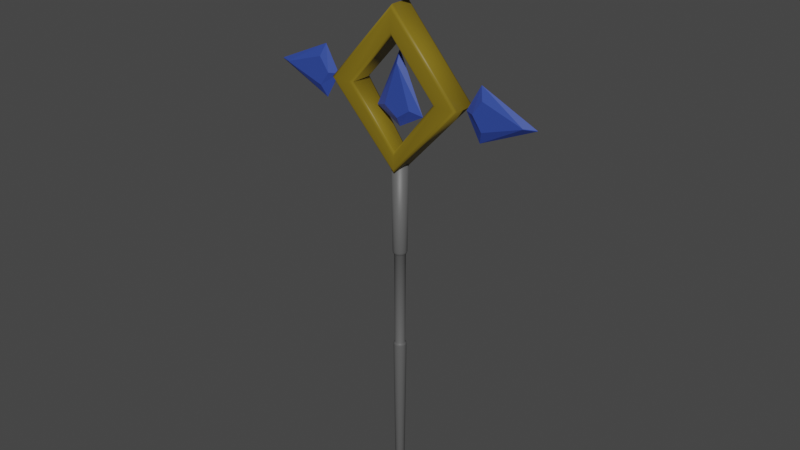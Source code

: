 # Source: Staff02.blend  (saved by Blender 2.82.7; exported with 4.5.12 LTS)
import bpy
from mathutils import Matrix  # noqa: F401  (used for matrix-valued properties, if any)

bpy.ops.wm.read_factory_settings(use_empty=True)
scene = bpy.context.scene
scene.name = 'Scene'

# ---- collections
col_collection = bpy.data.collections.new('Collection'); scene.collection.children.link(col_collection)

# ---- materials (node trees are filled in below, after node groups)
mat_yellow_staff02 = bpy.data.materials.new('Yellow_Staff02')
mat_yellow_staff02.use_transparent_shadow = False
mat_gray_staff02 = bpy.data.materials.new('Gray_Staff02')
mat_gray_staff02.use_transparent_shadow = False
mat_blue_staff02 = bpy.data.materials.new('Blue_Staff02')
mat_blue_staff02.use_transparent_shadow = False

# ---- material node trees
mat_yellow_staff02.use_nodes = True; mat_yellow_staff02.node_tree.nodes.clear()
_N = mat_yellow_staff02.node_tree.nodes; _L = mat_yellow_staff02.node_tree.links
n0 = _N.new('ShaderNodeOutputMaterial'); n0.name = 'Material Output'; n0.location = (300, 300)
n1 = _N.new('ShaderNodeBsdfPrincipled'); n1.name = 'Principled BSDF'; n1.location = (10, 300)
n1.distribution = 'GGX'
n1.subsurface_method = 'BURLEY'
n1.inputs[0].default_value = (0.2159, 0.15, 0.007499, 1.0)
n1.inputs[3].default_value = 1.45
n1.inputs[27].default_value = (0.0, 0.0, 0.0, 1.0)
n1.inputs[28].default_value = 1.0
_L.new(n1.outputs[0], n0.inputs[0])
n0.is_active_output = True
mat_gray_staff02.use_nodes = True; mat_gray_staff02.node_tree.nodes.clear()
_N = mat_gray_staff02.node_tree.nodes; _L = mat_gray_staff02.node_tree.links
n0 = _N.new('ShaderNodeOutputMaterial'); n0.name = 'Material Output'; n0.location = (300, 300)
n1 = _N.new('ShaderNodeBsdfPrincipled'); n1.name = 'Principled BSDF'; n1.location = (10, 300)
n1.distribution = 'GGX'
n1.subsurface_method = 'BURLEY'
n1.inputs[0].default_value = (0.1065, 0.1065, 0.1065, 1.0)
n1.inputs[3].default_value = 1.45
n1.inputs[27].default_value = (0.0, 0.0, 0.0, 1.0)
n1.inputs[28].default_value = 1.0
_L.new(n1.outputs[0], n0.inputs[0])
n0.is_active_output = True
mat_blue_staff02.use_nodes = True; mat_blue_staff02.node_tree.nodes.clear()
_N = mat_blue_staff02.node_tree.nodes; _L = mat_blue_staff02.node_tree.links
n0 = _N.new('ShaderNodeOutputMaterial'); n0.name = 'Material Output'; n0.location = (300, 300)
n1 = _N.new('ShaderNodeBsdfPrincipled'); n1.name = 'Principled BSDF'; n1.location = (10, 300)
n1.distribution = 'GGX'
n1.subsurface_method = 'BURLEY'
n1.inputs[0].default_value = (0.02987, 0.06713, 0.3506, 1.0)
n1.inputs[3].default_value = 1.45
n1.inputs[27].default_value = (0.0, 0.0, 0.0, 1.0)
n1.inputs[28].default_value = 1.0
_L.new(n1.outputs[0], n0.inputs[0])
n0.is_active_output = True

# ---- world
world_world = bpy.data.worlds.new('World'); scene.world = world_world
world_world.use_nodes = True; world_world.node_tree.nodes.clear()
_N = world_world.node_tree.nodes; _L = world_world.node_tree.links
n0 = _N.new('ShaderNodeOutputWorld'); n0.name = 'World Output'; n0.location = (300, 300)
n1 = _N.new('ShaderNodeBackground'); n1.name = 'Background'; n1.location = (10, 300)
n1.inputs[0].default_value = (0.05088, 0.05088, 0.05088, 1.0)
_L.new(n1.outputs[0], n0.inputs[0])
n0.is_active_output = True
world_world.color = (0.05088, 0.05088, 0.05088)
world_world.use_sun_shadow = False
world_world.sun_shadow_jitter_overblur = 0.0

# ---- meshes
me_cube_004 = bpy.data.meshes.new('Cube.004')
me_cube_004.from_pydata([(-4.425e-07, -0.4155, 4.763), (-2.041e-07, -0.2998, 4.963), (-2.041e-07, -0.4, 4.863), (-4.425e-07, -0.3577, 4.937), (-1.953, -0.4279, 7.397), (-2.114, -0.5436, 7.397), (-1.974, -0.4857, 7.397), (-2.033, -0.5281, 7.397), (-2.041e-07, 0.2998, 4.963), (-4.425e-07, 0.4155, 4.763), (-4.425e-07, 0.3577, 4.937), (-2.041e-07, 0.4, 4.863), (-2.114, 0.5436, 7.397), (-1.953, 0.4279, 7.397), (-2.033, 0.5281, 7.397), (-1.974, 0.4857, 7.397), (1.953, -0.4279, 7.397), (2.114, -0.5436, 7.397), (1.974, -0.4857, 7.397), (2.033, -0.5281, 7.397), (-2.041e-07, -0.5436, 9.787), (2.727e-07, -0.4279, 9.605), (-2.041e-07, -0.5281, 9.696), (-6.81e-07, -0.4857, 9.629), (1.953, 0.4279, 7.397), (2.114, 0.5436, 7.397), (1.974, 0.4857, 7.397), (2.033, 0.5281, 7.397), (-2.041e-07, 0.5436, 9.787), (2.727e-07, 0.4279, 9.605), (-2.041e-07, 0.5281, 9.696), (-6.81e-07, 0.4857, 9.629), (-2.041e-07, -0.2999, 4.031), (3.43e-08, -0.4155, 4.214), (-2.041e-07, -0.3577, 4.055), (3.43e-08, -0.4, 4.122), (-2.867, -0.5436, 7.397), (-3.032, -0.4279, 7.397), (-2.949, -0.5281, 7.397), (-3.01, -0.4858, 7.397), (-3.032, 0.4279, 7.397), (-2.867, 0.5436, 7.397), (-3.01, 0.4858, 7.397), (-2.949, 0.5281, 7.397), (3.43e-08, 0.4155, 4.214), (-2.041e-07, 0.2999, 4.031), (3.43e-08, 0.4, 4.122), (-2.041e-07, 0.3577, 4.055), (2.867, 0.5436, 7.397), (3.032, 0.4279, 7.397), (2.949, 0.5281, 7.397), (3.01, 0.4858, 7.397), (7.496e-07, 0.4279, 10.82), (1.226e-06, 0.5436, 10.64), (2.727e-07, 0.4858, 10.8), (1.226e-06, 0.5281, 10.73), (7.496e-07, -0.4279, 10.82), (1.226e-06, -0.5436, 10.64), (2.727e-07, -0.4858, 10.8), (1.226e-06, -0.5281, 10.73), (2.867, -0.5436, 7.397), (3.032, -0.4279, 7.397), (2.949, -0.5281, 7.397), (3.01, -0.4858, 7.397), (3.43e-08, 0.3459, 4.622), (0.1069, 0.329, 4.622), (0.2033, 0.2799, 4.622), (0.2799, 0.2033, 4.622), (0.329, 0.1069, 4.622), (0.3459, -8.958e-08, 4.622), (0.329, -0.1069, 4.622), (0.2799, -0.2033, 4.622), (0.2033, -0.2799, 4.622), (0.1069, -0.329, 4.622), (3.43e-08, -0.3459, 4.622), (-0.1069, -0.329, 4.622), (-0.2033, -0.2799, 4.622), (-0.2799, -0.2033, 4.622), (-0.329, -0.1069, 4.622), (-0.3459, 2.596e-07, 4.622), (-0.329, 0.1069, 4.622), (-0.2799, 0.2033, 4.622), (-0.2033, 0.2799, 4.622), (-0.1069, 0.329, 4.622), (1.535e-07, 0.2198, -3.828), (3.919e-07, 0.2391, 0.3574), (-0.07387, 0.2274, 0.3574), (-0.1405, 0.1934, 0.3574), (-0.1934, 0.1405, 0.3574), (-0.2274, 0.07387, 0.3574), (-0.2391, 1.879e-07, 0.3574), (-0.2274, -0.07387, 0.3574), (-0.1934, -0.1405, 0.3574), (-0.1405, -0.1934, 0.3574), (-0.07387, -0.2274, 0.3574), (3.43e-08, -0.2391, 0.3574), (0.07387, -0.2274, 0.3574), (0.1405, -0.1934, 0.3574), (0.1934, -0.1405, 0.3574), (0.2274, -0.07387, 0.3574), (0.2391, -5.34e-08, 0.3574), (0.2274, 0.07387, 0.3574), (0.1934, 0.1405, 0.3574), (0.1405, 0.1934, 0.3574), (0.07387, 0.2274, 0.3574), (0.06791, 0.209, -3.828), (0.1292, 0.1778, -3.828), (0.1778, 0.1292, -3.828), (0.209, 0.06791, -3.828), (0.2198, -4.695e-08, -3.828), (0.209, -0.06791, -3.828), (0.1778, -0.1292, -3.828), (0.1292, -0.1778, -3.828), (0.06791, -0.209, -3.828), (-2.041e-07, -0.2198, -3.828), (-0.06791, -0.209, -3.828), (-0.1292, -0.1778, -3.828), (-0.1778, -0.1292, -3.828), (-0.209, -0.06791, -3.828), (-0.2198, 1.749e-07, -3.828), (-0.209, 0.06791, -3.828), (-0.1778, 0.1292, -3.828), (-0.1292, 0.1778, -3.828), (-0.06791, 0.209, -3.828), (-2.041e-07, 0.1078, -10.58), (-6.81e-07, 0.1966, -10.5), (-2.041e-07, 0.1518, -10.57), (2.727e-07, 0.1843, -10.54), (0.03331, 0.1025, -10.58), (0.06074, 0.1869, -10.5), (0.04691, 0.1444, -10.57), (0.05695, 0.1753, -10.54), (0.06336, 0.08721, -10.58), (0.1155, 0.159, -10.5), (0.08923, 0.1228, -10.57), (0.1083, 0.1491, -10.54), (0.08721, 0.06336, -10.58), (0.159, 0.1155, -10.5), (0.1228, 0.08923, -10.57), (0.1491, 0.1083, -10.54), (0.1025, 0.03331, -10.58), (0.1869, 0.06074, -10.5), (0.1444, 0.04691, -10.57), (0.1753, 0.05695, -10.54), (0.1078, -2.073e-08, -10.58), (0.1966, -3.965e-08, -10.5), (0.1518, -2.997e-08, -10.57), (0.1843, -3.685e-08, -10.54), (0.1025, -0.03331, -10.58), (0.1869, -0.06074, -10.5), (0.1444, -0.04691, -10.57), (0.1753, -0.05695, -10.54), (0.08721, -0.06336, -10.58), (0.159, -0.1155, -10.5), (0.1228, -0.08923, -10.57), (0.1491, -0.1083, -10.54), (0.06336, -0.08721, -10.58), (0.1155, -0.159, -10.5), (0.08923, -0.1228, -10.57), (0.1083, -0.1491, -10.54), (0.03331, -0.1025, -10.58), (0.06074, -0.1869, -10.5), (0.04691, -0.1444, -10.57), (0.05695, -0.1753, -10.54), (-2.041e-07, -0.1078, -10.58), (-6.81e-07, -0.1966, -10.5), (-2.041e-07, -0.1518, -10.57), (2.727e-07, -0.1843, -10.54), (-0.03331, -0.1025, -10.58), (-0.06074, -0.1869, -10.5), (-0.04691, -0.1444, -10.57), (-0.05695, -0.1753, -10.54), (-0.06336, -0.08721, -10.58), (-0.1155, -0.159, -10.5), (-0.08923, -0.1228, -10.57), (-0.1083, -0.1491, -10.54), (-0.08721, -0.06336, -10.58), (-0.159, -0.1155, -10.5), (-0.1228, -0.08923, -10.57), (-0.1491, -0.1083, -10.54), (-0.1025, -0.03331, -10.58), (-0.1869, -0.06074, -10.5), (-0.1444, -0.04691, -10.57), (-0.1753, -0.05695, -10.54), (-0.1078, 6.377e-08, -10.58), (-0.1966, 1.588e-07, -10.5), (-0.1518, 1.112e-07, -10.57), (-0.1843, 1.459e-07, -10.54), (-0.1025, 0.03331, -10.58), (-0.1869, 0.06074, -10.5), (-0.1444, 0.04691, -10.57), (-0.1753, 0.05695, -10.54), (-0.08721, 0.06336, -10.58), (-0.159, 0.1155, -10.5), (-0.1228, 0.08923, -10.57), (-0.1491, 0.1083, -10.54), (-0.06336, 0.08721, -10.58), (-0.1155, 0.159, -10.5), (-0.08922, 0.1228, -10.57), (-0.1083, 0.1491, -10.54), (-0.03331, 0.1025, -10.58), (-0.06074, 0.1869, -10.5), (-0.04691, 0.1444, -10.57), (-0.05695, 0.1753, -10.54), (0.07845, 0.2414, -3.886), (0.08514, 0.262, -3.967), (0.08185, 0.2519, -3.91), (0.08431, 0.2595, -3.94), (0.1492, 0.2054, -3.886), (0.162, 0.2229, -3.967), (0.1557, 0.2143, -3.91), (0.1604, 0.2207, -3.94), (0.2054, 0.1492, -3.886), (0.2229, 0.162, -3.967), (0.2143, 0.1557, -3.91), (0.2207, 0.1604, -3.94), (0.2414, 0.07845, -3.886), (0.262, 0.08514, -3.967), (0.2519, 0.08185, -3.91), (0.2595, 0.0843, -3.94), (0.2539, -5.862e-08, -3.886), (0.2755, -6.605e-08, -3.967), (0.2649, -6.241e-08, -3.91), (0.2728, -6.514e-08, -3.94), (0.2414, -0.07845, -3.886), (0.262, -0.08514, -3.967), (0.2519, -0.08185, -3.91), (0.2595, -0.0843, -3.94), (0.2054, -0.1492, -3.886), (0.2229, -0.162, -3.967), (0.2143, -0.1557, -3.91), (0.2207, -0.1604, -3.94), (0.1492, -0.2054, -3.886), (0.162, -0.2229, -3.967), (0.1557, -0.2143, -3.91), (0.1604, -0.2207, -3.94), (0.07845, -0.2414, -3.886), (0.08514, -0.262, -3.967), (0.08185, -0.2519, -3.91), (0.08431, -0.2595, -3.94), (2.727e-07, -0.2539, -3.886), (1.535e-07, -0.2755, -3.967), (1.535e-07, -0.2649, -3.91), (2.727e-07, -0.2728, -3.94), (-0.07845, -0.2414, -3.886), (-0.08514, -0.262, -3.967), (-0.08185, -0.2519, -3.91), (-0.0843, -0.2595, -3.94), (-0.1492, -0.2054, -3.886), (-0.162, -0.2229, -3.967), (-0.1557, -0.2143, -3.91), (-0.1604, -0.2207, -3.94), (-0.2054, -0.1492, -3.886), (-0.2229, -0.162, -3.967), (-0.2143, -0.1557, -3.91), (-0.2207, -0.1604, -3.94), (-0.2414, -0.07845, -3.886), (-0.262, -0.08514, -3.967), (-0.2519, -0.08185, -3.91), (-0.2595, -0.0843, -3.94), (-0.2539, 1.976e-07, -3.886), (-0.2755, 2.12e-07, -3.967), (-0.2649, 2.05e-07, -3.91), (-0.2728, 2.103e-07, -3.94), (-0.2414, 0.07845, -3.886), (-0.262, 0.08514, -3.967), (-0.2519, 0.08185, -3.91), (-0.2595, 0.08431, -3.94), (-0.2054, 0.1492, -3.886), (-0.2229, 0.162, -3.967), (-0.2143, 0.1557, -3.91), (-0.2207, 0.1604, -3.94), (-0.1492, 0.2054, -3.886), (-0.1619, 0.2229, -3.967), (-0.1557, 0.2143, -3.91), (-0.1604, 0.2207, -3.94), (-0.07845, 0.2414, -3.886), (-0.08514, 0.262, -3.967), (-0.08185, 0.2519, -3.91), (-0.0843, 0.2595, -3.94), (1.535e-07, 0.2755, -3.967), (2.727e-07, 0.2539, -3.886), (2.727e-07, 0.2728, -3.94), (1.535e-07, 0.2649, -3.91), (3.43e-08, 0.3018, 0.5153), (-8.491e-08, 0.2664, 0.4), (3.43e-08, 0.2965, 0.477), (-8.491e-08, 0.2836, 0.4348), (0.08233, 0.2534, 0.4), (0.09328, 0.2871, 0.5153), (0.08762, 0.2697, 0.4348), (0.09163, 0.282, 0.477), (0.1566, 0.2155, 0.4), (0.1774, 0.2442, 0.5153), (0.1667, 0.2294, 0.4348), (0.1743, 0.2399, 0.477), (0.2155, 0.1566, 0.4), (0.2442, 0.1774, 0.5153), (0.2294, 0.1667, 0.4348), (0.2399, 0.1743, 0.477), (0.2534, 0.08233, 0.4), (0.2871, 0.09328, 0.5153), (0.2697, 0.08762, 0.4348), (0.282, 0.09163, 0.477), (0.2664, -6.275e-08, 0.4), (0.3018, -7.485e-08, 0.5153), (0.2836, -6.863e-08, 0.4348), (0.2965, -7.307e-08, 0.477), (0.2534, -0.08233, 0.4), (0.2871, -0.09328, 0.5153), (0.2697, -0.08762, 0.4348), (0.282, -0.09163, 0.477), (0.2155, -0.1566, 0.4), (0.2442, -0.1774, 0.5153), (0.2294, -0.1667, 0.4348), (0.2399, -0.1743, 0.477), (0.1566, -0.2155, 0.4), (0.1774, -0.2442, 0.5153), (0.1667, -0.2294, 0.4348), (0.1743, -0.2399, 0.477), (0.08233, -0.2534, 0.4), (0.09328, -0.2871, 0.5153), (0.08762, -0.2697, 0.4348), (0.09163, -0.282, 0.477), (-8.491e-08, -0.2664, 0.4), (3.43e-08, -0.3018, 0.5153), (3.43e-08, -0.2836, 0.4348), (3.43e-08, -0.2965, 0.477), (-0.08233, -0.2534, 0.4), (-0.09328, -0.2871, 0.5153), (-0.08762, -0.2697, 0.4348), (-0.09163, -0.282, 0.477), (-0.1566, -0.2155, 0.4), (-0.1774, -0.2442, 0.5153), (-0.1667, -0.2294, 0.4348), (-0.1743, -0.2399, 0.477), (-0.2155, -0.1566, 0.4), (-0.2442, -0.1774, 0.5153), (-0.2294, -0.1667, 0.4348), (-0.2399, -0.1743, 0.477), (-0.2534, -0.08233, 0.4), (-0.2871, -0.09328, 0.5153), (-0.2697, -0.08762, 0.4348), (-0.282, -0.09163, 0.477), (-0.2664, 2.061e-07, 0.4), (-0.3018, 2.298e-07, 0.5153), (-0.2836, 2.176e-07, 0.4348), (-0.2965, 2.263e-07, 0.477), (-0.2534, 0.08233, 0.4), (-0.2871, 0.09328, 0.5153), (-0.2697, 0.08762, 0.4348), (-0.282, 0.09163, 0.477), (-0.2155, 0.1566, 0.4), (-0.2442, 0.1774, 0.5153), (-0.2294, 0.1667, 0.4348), (-0.2399, 0.1743, 0.477), (-0.1566, 0.2155, 0.4), (-0.1774, 0.2442, 0.5153), (-0.1667, 0.2294, 0.4348), (-0.1743, 0.2399, 0.477), (-0.08233, 0.2534, 0.4), (-0.09328, 0.2871, 0.5153), (-0.08762, 0.2697, 0.4348), (-0.09163, 0.282, 0.477), (-0.6001, -0.1945, 6.74), (0.6001, -0.1945, 6.74), (-0.01226, -0.1945, 8.509), (0.01226, -0.1945, 8.509), (-2.85e-07, -0.1945, 6.324), (-2.854e-07, -0.1945, 8.509), (-1.123, -4.883e-08, 6.566), (1.123, -4.883e-08, 6.566), (-0.01322, -1.638e-07, 8.993), (0.01321, -1.638e-07, 8.993), (-2.847e-07, -2.1e-08, 5.929), (-2.857e-07, -1.638e-07, 8.993), (-0.6001, 0.1945, 6.74), (0.6001, 0.1945, 6.74), (-0.01226, 0.1945, 8.509), (0.01226, 0.1945, 8.509), (-2.85e-07, 0.1945, 6.324), (-2.854e-07, 0.1945, 8.509), (3.947, -0.1945, 7.943), (3.947, -0.1945, 6.743), (5.716, -0.1945, 7.355), (5.716, -0.1945, 7.33), (3.531, -0.1945, 7.343), (5.716, -0.1945, 7.343), (3.773, -4.883e-08, 8.466), (3.773, -4.883e-08, 6.22), (6.201, -1.638e-07, 7.356), (6.201, -1.638e-07, 7.329), (3.136, -2.1e-08, 7.343), (6.201, -1.638e-07, 7.343), (3.947, 0.1945, 7.943), (3.947, 0.1945, 6.743), (5.716, 0.1945, 7.355), (5.716, 0.1945, 7.33), (3.531, 0.1945, 7.343), (5.716, 0.1945, 7.343), (-3.947, -0.1945, 7.943), (-3.947, -0.1945, 6.743), (-5.716, -0.1945, 7.355), (-5.716, -0.1945, 7.33), (-3.531, -0.1945, 7.343), (-5.716, -0.1945, 7.343), (-3.773, -4.883e-08, 8.466), (-3.773, -4.883e-08, 6.22), (-6.201, -1.638e-07, 7.356), (-6.201, -1.638e-07, 7.329), (-3.136, -2.1e-08, 7.343), (-6.201, -1.638e-07, 7.343), (-3.947, 0.1945, 7.943), (-3.947, 0.1945, 6.743), (-5.716, 0.1945, 7.355), (-5.716, 0.1945, 7.33), (-3.531, 0.1945, 7.343), (-5.716, 0.1945, 7.343), (-0.6001, -0.1945, 11.65), (0.6001, -0.1945, 11.65), (-0.01226, -0.1945, 13.42), (0.01226, -0.1945, 13.42), (-2.85e-07, -0.1945, 11.24), (-2.854e-07, -0.1945, 13.42), (-1.123, -4.883e-08, 11.48), (1.123, -4.883e-08, 11.48), (-0.01322, -1.638e-07, 13.91), (0.01321, -1.638e-07, 13.91), (-2.847e-07, -2.1e-08, 10.84), (-2.857e-07, -1.638e-07, 13.91), (-0.6001, 0.1945, 11.65), (0.6001, 0.1945, 11.65), (-0.01226, 0.1945, 13.42), (0.01226, 0.1945, 13.42), (-2.85e-07, 0.1945, 11.24), (-2.854e-07, 0.1945, 13.42)], [], [(52, 40, 37, 56), (25, 28, 53, 48), (12, 9, 44, 41), (32, 37, 40, 45), (49, 52, 56, 61), (24, 8, 1, 16), (9, 25, 48, 44), (28, 12, 41, 53), (20, 17, 60, 57), (45, 49, 61, 32), (29, 24, 16, 21), (5, 20, 57, 36), (13, 29, 21, 4), (17, 0, 33, 60), (0, 5, 36, 33), (33, 36, 38, 35), (35, 38, 39, 34), (34, 39, 37, 32), (41, 44, 46, 43), (43, 46, 47, 42), (42, 47, 45, 40), (49, 45, 47, 51), (51, 47, 46, 50), (50, 46, 44, 48), (40, 52, 54, 42), (42, 54, 55, 43), (43, 55, 53, 41), (52, 49, 51, 54), (54, 51, 50, 55), (55, 50, 48, 53), (57, 60, 62, 59), (59, 62, 63, 58), (58, 63, 61, 56), (32, 61, 63, 34), (34, 63, 62, 35), (35, 62, 60, 33), (56, 37, 39, 58), (58, 39, 38, 59), (59, 38, 36, 57), (1, 4, 6, 3), (3, 6, 7, 2), (2, 7, 5, 0), (13, 8, 10, 15), (15, 10, 11, 14), (14, 11, 9, 12), (25, 9, 11, 27), (27, 11, 10, 26), (26, 10, 8, 24), (12, 28, 30, 14), (14, 30, 31, 15), (15, 31, 29, 13), (28, 25, 27, 30), (30, 27, 26, 31), (31, 26, 24, 29), (21, 16, 18, 23), (23, 18, 19, 22), (22, 19, 17, 20), (0, 17, 19, 2), (2, 19, 18, 3), (3, 18, 16, 1), (20, 5, 7, 22), (22, 7, 6, 23), (23, 6, 4, 21), (8, 13, 4, 1), (289, 65, 66, 293), (288, 292, 103, 104), (292, 296, 102, 103), (296, 300, 101, 102), (300, 304, 100, 101), (304, 308, 99, 100), (308, 312, 98, 99), (312, 316, 97, 98), (316, 320, 96, 97), (320, 324, 95, 96), (324, 328, 94, 95), (328, 332, 93, 94), (337, 77, 78, 341), (336, 340, 91, 92), (340, 344, 90, 91), (344, 348, 89, 90), (348, 352, 88, 89), (352, 356, 87, 88), (65, 64, 83, 82, 81, 80, 79, 78, 77, 76, 75, 74, 73, 72, 71, 70, 69, 68, 67, 66), (356, 360, 86, 87), (285, 288, 104, 85), (329, 75, 76, 333), (244, 240, 114, 115), (332, 336, 92, 93), (157, 233, 237, 161), (333, 76, 77, 337), (153, 229, 233, 157), (341, 78, 79, 345), (149, 225, 229, 153), (360, 285, 85, 86), (201, 277, 280, 125), (345, 79, 80, 349), (145, 221, 225, 149), (293, 66, 67, 297), (197, 273, 277, 201), (349, 80, 81, 353), (141, 217, 221, 145), (297, 67, 68, 301), (193, 269, 273, 197), (353, 81, 82, 357), (137, 213, 217, 141), (124, 128, 132, 136, 140, 144, 148, 152, 156, 160, 164, 168, 172, 176, 180, 184, 188, 192, 196, 200), (216, 212, 107, 108), (220, 216, 108, 109), (224, 220, 109, 110), (228, 224, 110, 111), (232, 228, 111, 112), (236, 232, 112, 113), (161, 237, 241, 165), (240, 236, 113, 114), (248, 244, 115, 116), (252, 248, 116, 117), (256, 252, 117, 118), (260, 256, 118, 119), (264, 260, 119, 120), (268, 264, 120, 121), (272, 268, 121, 122), (276, 272, 122, 123), (281, 276, 123, 84), (208, 204, 105, 106), (123, 86, 85, 84), (122, 87, 86, 123), (121, 88, 87, 122), (120, 89, 88, 121), (119, 90, 89, 120), (118, 91, 90, 119), (117, 92, 91, 118), (116, 93, 92, 117), (115, 94, 93, 116), (114, 95, 94, 115), (113, 96, 95, 114), (112, 97, 96, 113), (111, 98, 97, 112), (110, 99, 98, 111), (109, 100, 99, 110), (108, 101, 100, 109), (107, 102, 101, 108), (106, 103, 102, 107), (105, 104, 103, 106), (84, 85, 104, 105), (165, 241, 245, 169), (325, 74, 75, 329), (169, 245, 249, 173), (321, 73, 74, 325), (173, 249, 253, 177), (317, 72, 73, 321), (177, 253, 257, 181), (313, 71, 72, 317), (129, 205, 209, 133), (284, 64, 65, 289), (181, 257, 261, 185), (309, 70, 71, 313), (212, 208, 106, 107), (185, 261, 265, 189), (305, 69, 70, 309), (133, 209, 213, 137), (357, 82, 83, 361), (189, 265, 269, 193), (301, 68, 69, 305), (125, 129, 131, 127), (127, 131, 130, 126), (126, 130, 128, 124), (129, 133, 135, 131), (131, 135, 134, 130), (130, 134, 132, 128), (133, 137, 139, 135), (135, 139, 138, 134), (134, 138, 136, 132), (137, 141, 143, 139), (139, 143, 142, 138), (138, 142, 140, 136), (141, 145, 147, 143), (143, 147, 146, 142), (142, 146, 144, 140), (145, 149, 151, 147), (147, 151, 150, 146), (146, 150, 148, 144), (149, 153, 155, 151), (151, 155, 154, 150), (150, 154, 152, 148), (153, 157, 159, 155), (155, 159, 158, 154), (154, 158, 156, 152), (157, 161, 163, 159), (159, 163, 162, 158), (158, 162, 160, 156), (161, 165, 167, 163), (163, 167, 166, 162), (162, 166, 164, 160), (165, 169, 171, 167), (167, 171, 170, 166), (166, 170, 168, 164), (169, 173, 175, 171), (171, 175, 174, 170), (170, 174, 172, 168), (173, 177, 179, 175), (175, 179, 178, 174), (174, 178, 176, 172), (177, 181, 183, 179), (179, 183, 182, 178), (178, 182, 180, 176), (181, 185, 187, 183), (183, 187, 186, 182), (182, 186, 184, 180), (185, 189, 191, 187), (187, 191, 190, 186), (186, 190, 188, 184), (189, 193, 195, 191), (191, 195, 194, 190), (190, 194, 192, 188), (193, 197, 199, 195), (195, 199, 198, 194), (194, 198, 196, 192), (197, 201, 203, 199), (199, 203, 202, 198), (198, 202, 200, 196), (201, 125, 127, 203), (203, 127, 126, 202), (202, 126, 124, 200), (204, 281, 84, 105), (281, 204, 206, 283), (283, 206, 207, 282), (282, 207, 205, 280), (204, 208, 210, 206), (206, 210, 211, 207), (207, 211, 209, 205), (208, 212, 214, 210), (210, 214, 215, 211), (211, 215, 213, 209), (212, 216, 218, 214), (214, 218, 219, 215), (215, 219, 217, 213), (216, 220, 222, 218), (218, 222, 223, 219), (219, 223, 221, 217), (220, 224, 226, 222), (222, 226, 227, 223), (223, 227, 225, 221), (224, 228, 230, 226), (226, 230, 231, 227), (227, 231, 229, 225), (228, 232, 234, 230), (230, 234, 235, 231), (231, 235, 233, 229), (232, 236, 238, 234), (234, 238, 239, 235), (235, 239, 237, 233), (236, 240, 242, 238), (238, 242, 243, 239), (239, 243, 241, 237), (240, 244, 246, 242), (242, 246, 247, 243), (243, 247, 245, 241), (244, 248, 250, 246), (246, 250, 251, 247), (247, 251, 249, 245), (248, 252, 254, 250), (250, 254, 255, 251), (251, 255, 253, 249), (252, 256, 258, 254), (254, 258, 259, 255), (255, 259, 257, 253), (256, 260, 262, 258), (258, 262, 263, 259), (259, 263, 261, 257), (260, 264, 266, 262), (262, 266, 267, 263), (263, 267, 265, 261), (264, 268, 270, 266), (266, 270, 271, 267), (267, 271, 269, 265), (268, 272, 274, 270), (270, 274, 275, 271), (271, 275, 273, 269), (272, 276, 278, 274), (274, 278, 279, 275), (275, 279, 277, 273), (276, 281, 283, 278), (278, 283, 282, 279), (279, 282, 280, 277), (125, 280, 205, 129), (361, 284, 286, 363), (363, 286, 287, 362), (362, 287, 285, 360), (357, 361, 363, 359), (359, 363, 362, 358), (358, 362, 360, 356), (353, 357, 359, 355), (355, 359, 358, 354), (354, 358, 356, 352), (349, 353, 355, 351), (351, 355, 354, 350), (350, 354, 352, 348), (345, 349, 351, 347), (347, 351, 350, 346), (346, 350, 348, 344), (341, 345, 347, 343), (343, 347, 346, 342), (342, 346, 344, 340), (337, 341, 343, 339), (339, 343, 342, 338), (338, 342, 340, 336), (333, 337, 339, 335), (335, 339, 338, 334), (334, 338, 336, 332), (329, 333, 335, 331), (331, 335, 334, 330), (330, 334, 332, 328), (325, 329, 331, 327), (327, 331, 330, 326), (326, 330, 328, 324), (321, 325, 327, 323), (323, 327, 326, 322), (322, 326, 324, 320), (317, 321, 323, 319), (319, 323, 322, 318), (318, 322, 320, 316), (313, 317, 319, 315), (315, 319, 318, 314), (314, 318, 316, 312), (309, 313, 315, 311), (311, 315, 314, 310), (310, 314, 312, 308), (305, 309, 311, 307), (307, 311, 310, 306), (306, 310, 308, 304), (301, 305, 307, 303), (303, 307, 306, 302), (302, 306, 304, 300), (297, 301, 303, 299), (299, 303, 302, 298), (298, 302, 300, 296), (293, 297, 299, 295), (295, 299, 298, 294), (294, 298, 296, 292), (289, 293, 295, 291), (291, 295, 294, 290), (290, 294, 292, 288), (284, 289, 291, 286), (286, 291, 290, 287), (287, 290, 288, 285), (361, 83, 64, 284), (366, 369, 375, 372), (369, 367, 373, 375), (368, 365, 367, 369), (367, 365, 371, 373), (368, 364, 370, 374), (364, 368, 369, 366), (365, 368, 374, 371), (381, 378, 372, 375), (379, 381, 375, 373), (380, 381, 379, 377), (377, 379, 373, 371), (376, 380, 374, 370), (376, 378, 381, 380), (380, 377, 371, 374), (366, 372, 370, 364), (376, 370, 372, 378), (384, 387, 393, 390), (387, 385, 391, 393), (386, 383, 385, 387), (385, 383, 389, 391), (386, 382, 388, 392), (382, 386, 387, 384), (383, 386, 392, 389), (399, 396, 390, 393), (397, 399, 393, 391), (398, 399, 397, 395), (395, 397, 391, 389), (394, 398, 392, 388), (394, 396, 399, 398), (398, 395, 389, 392), (384, 390, 388, 382), (394, 388, 390, 396), (402, 408, 411, 405), (405, 411, 409, 403), (404, 405, 403, 401), (403, 409, 407, 401), (404, 410, 406, 400), (400, 402, 405, 404), (401, 407, 410, 404), (417, 411, 408, 414), (415, 409, 411, 417), (416, 413, 415, 417), (413, 407, 409, 415), (412, 406, 410, 416), (412, 416, 417, 414), (416, 410, 407, 413), (402, 400, 406, 408), (412, 414, 408, 406), (420, 423, 429, 426), (423, 421, 427, 429), (422, 419, 421, 423), (421, 419, 425, 427), (422, 418, 424, 428), (418, 422, 423, 420), (419, 422, 428, 425), (435, 432, 426, 429), (433, 435, 429, 427), (434, 435, 433, 431), (431, 433, 427, 425), (430, 434, 428, 424), (430, 432, 435, 434), (434, 431, 425, 428), (420, 426, 424, 418), (430, 424, 426, 432)])
me_cube_004.polygons.foreach_set('use_smooth', [1, 1, 1, 1, 1, 1, 1, 1, 1, 1, 1, 1, 1, 1, 1, 1, 1, 1, 1, 1, 1, 1, 1, 1, 1, 1, 1, 1, 1, 1, 1, 1, 1, 1, 1, 1, 1, 1, 1, 1, 1, 1, 1, 1, 1, 1, 1, 1, 1, 1, 1, 1, 1, 1, 1, 1, 1, 1, 1, 1, 1, 1, 1, 1, 1, 1, 1, 1, 1, 1, 1, 1, 1, 1, 1, 1, 1, 1, 1, 1, 1, 1, 1, 1, 1, 1, 1, 1, 1, 1, 1, 1, 1, 1, 1, 1, 1, 1, 1, 1, 1, 1, 1, 1, 1, 1, 1, 1, 1, 1, 1, 1, 1, 1, 1, 1, 1, 1, 1, 1, 1, 1, 1, 1, 1, 1, 1, 1, 1, 1, 1, 1, 1, 1, 1, 1, 1, 1, 1, 1, 1, 1, 1, 1, 1, 1, 1, 1, 1, 1, 1, 1, 1, 1, 1, 1, 1, 1, 1, 1, 1, 1, 1, 1, 1, 1, 1, 1, 1, 1, 1, 1, 1, 1, 1, 1, 1, 1, 1, 1, 1, 1, 1, 1, 1, 1, 1, 1, 1, 1, 1, 1, 1, 1, 1, 1, 1, 1, 1, 1, 1, 1, 1, 1, 1, 1, 1, 1, 1, 1, 1, 1, 1, 1, 1, 1, 1, 1, 1, 1, 1, 1, 1, 1, 1, 1, 1, 1, 1, 1, 1, 1, 1, 1, 1, 1, 1, 1, 1, 1, 1, 1, 1, 1, 1, 1, 1, 1, 1, 1, 1, 1, 1, 1, 1, 1, 1, 1, 1, 1, 1, 1, 1, 1, 1, 1, 1, 1, 1, 1, 1, 1, 1, 1, 1, 1, 1, 1, 1, 1, 1, 1, 1, 1, 1, 1, 1, 1, 1, 1, 1, 1, 1, 1, 1, 1, 1, 1, 1, 1, 1, 1, 1, 1, 1, 1, 1, 1, 1, 1, 1, 1, 1, 1, 1, 1, 1, 1, 1, 1, 1, 1, 1, 1, 1, 1, 1, 1, 1, 1, 1, 1, 1, 1, 1, 1, 1, 1, 1, 1, 1, 1, 1, 1, 1, 1, 0, 0, 0, 0, 0, 0, 0, 0, 0, 0, 0, 0, 0, 0, 0, 0, 0, 0, 0, 0, 0, 0, 0, 0, 0, 0, 0, 0, 0, 0, 0, 0, 0, 0, 0, 0, 0, 0, 0, 0, 0, 0, 0, 0, 0, 0, 0, 0, 0, 0, 0, 0, 0, 0, 0, 0, 0, 0, 0, 0, 0, 0, 0, 0])
me_cube_004.polygons.foreach_set('material_index', [0, 0, 0, 0, 0, 0, 0, 0, 0, 0, 0, 0, 0, 0, 0, 0, 0, 0, 0, 0, 0, 0, 0, 0, 0, 0, 0, 0, 0, 0, 0, 0, 0, 0, 0, 0, 0, 0, 0, 0, 0, 0, 0, 0, 0, 0, 0, 0, 0, 0, 0, 0, 0, 0, 0, 0, 0, 0, 0, 0, 0, 0, 0, 0, 1, 1, 1, 1, 1, 1, 1, 1, 1, 1, 1, 1, 1, 1, 1, 1, 1, 1, 1, 1, 1, 1, 1, 1, 1, 1, 1, 1, 1, 1, 1, 1, 1, 1, 1, 1, 1, 1, 1, 1, 1, 1, 1, 1, 1, 1, 1, 1, 1, 1, 1, 1, 1, 1, 1, 1, 1, 1, 1, 1, 1, 1, 1, 1, 1, 1, 1, 1, 1, 1, 1, 1, 1, 1, 1, 1, 1, 1, 1, 1, 1, 1, 1, 1, 1, 1, 1, 1, 1, 1, 1, 1, 1, 1, 1, 1, 1, 1, 1, 1, 1, 1, 1, 1, 1, 1, 1, 1, 1, 1, 1, 1, 1, 1, 1, 1, 1, 1, 1, 1, 1, 1, 1, 1, 1, 1, 1, 1, 1, 1, 1, 1, 1, 1, 1, 1, 1, 1, 1, 1, 1, 1, 1, 1, 1, 1, 1, 1, 1, 1, 1, 1, 1, 1, 1, 1, 1, 1, 1, 1, 1, 1, 1, 1, 1, 1, 1, 1, 1, 1, 1, 1, 1, 1, 1, 1, 1, 1, 1, 1, 1, 1, 1, 1, 1, 1, 1, 1, 1, 1, 1, 1, 1, 1, 1, 1, 1, 1, 1, 1, 1, 1, 1, 1, 1, 1, 1, 1, 1, 1, 1, 1, 1, 1, 1, 1, 1, 1, 1, 1, 1, 1, 1, 1, 1, 1, 1, 1, 1, 1, 1, 1, 1, 1, 1, 1, 1, 1, 1, 1, 1, 1, 1, 1, 1, 1, 1, 1, 1, 1, 1, 1, 1, 1, 1, 1, 1, 1, 1, 1, 1, 1, 1, 1, 1, 1, 1, 1, 1, 1, 1, 1, 1, 1, 1, 1, 1, 1, 1, 1, 1, 1, 2, 2, 2, 2, 2, 2, 2, 2, 2, 2, 2, 2, 2, 2, 2, 2, 2, 2, 2, 2, 2, 2, 2, 2, 2, 2, 2, 2, 2, 2, 2, 2, 2, 2, 2, 2, 2, 2, 2, 2, 2, 2, 2, 2, 2, 2, 2, 2, 2, 2, 2, 2, 2, 2, 2, 2, 2, 2, 2, 2, 2, 2, 2, 2])
_uv = me_cube_004.uv_layers.new(name='UVMap')
_uv.uv.foreach_set('vector', [0.625, 0.5266, 0.875, 0.5266, 0.875, 0.7234, 0.625, 0.7234, 0.4129, 0.4621, 0.5871, 0.4621, 0.6182, 0.4932, 0.3818, 0.4932, 0.5871, 0.2879, 0.4099, 0.2849, 0.3837, 0.2587, 0.6182, 0.2568, 0.375, 0.03479, 0.625, 0.0266, 0.625, 0.2234, 0.375, 0.2152, 0.375, 0.5266, 0.625, 0.5266, 0.625, 0.7234, 0.375, 0.7234, 0.4195, 0.4916, 0.4195, 0.3865, 0.4195, 0.8635, 0.4195, 0.7584, 0.4099, 0.2849, 0.4129, 0.4621, 0.3818, 0.4932, 0.3837, 0.2587, 0.5871, 0.4621, 0.5871, 0.2879, 0.6182, 0.2568, 0.6182, 0.4932, 0.5871, 0.7879, 0.4129, 0.7879, 0.3818, 0.7568, 0.6182, 0.7568, 0.125, 0.5348, 0.375, 0.5266, 0.375, 0.7234, 0.125, 0.7152, 0.5805, 0.4916, 0.4195, 0.4916, 0.4195, 0.7584, 0.5805, 0.7584, 0.5871, 0.9621, 0.5871, 0.7879, 0.6182, 0.7568, 0.6182, 0.9932, 0.5805, 0.3648, 0.5805, 0.4916, 0.5805, 0.7584, 0.5805, 0.8852, 0.4129, 0.7879, 0.4099, 0.9651, 0.3837, 0.9913, 0.3818, 0.7568, 0.4099, 0.9651, 0.5871, 0.9621, 0.6182, 0.9932, 0.3837, 0.9913, 0.3837, 0.9913, 0.6182, 0.9932, 0.6216, 0.9966, 0.3793, 0.9956, 0.3793, 0.9956, 0.6216, 0.9966, 0.6241, 1.0, 0.3759, 1.0, 0.376, 0.01743, 0.6242, 0.01328, 0.625, 0.0266, 0.375, 0.03479, 0.6182, 0.2568, 0.3837, 0.2587, 0.3793, 0.2544, 0.6216, 0.2534, 0.6216, 0.2534, 0.3793, 0.2544, 0.376, 0.2326, 0.6242, 0.2367, 0.6242, 0.2367, 0.376, 0.2326, 0.375, 0.2152, 0.625, 0.2234, 0.375, 0.5266, 0.125, 0.5348, 0.126, 0.5174, 0.3742, 0.5133, 0.3742, 0.5133, 0.126, 0.5174, 0.1287, 0.5, 0.3719, 0.5, 0.3784, 0.4966, 0.3794, 0.2543, 0.3837, 0.2587, 0.3818, 0.4932, 0.875, 0.5266, 0.625, 0.5266, 0.626, 0.5133, 0.8742, 0.5133, 0.8742, 0.5133, 0.626, 0.5133, 0.6288, 0.5, 0.872, 0.5, 0.6216, 0.2534, 0.6216, 0.4966, 0.6182, 0.4932, 0.6182, 0.2568, 0.625, 0.5266, 0.375, 0.5266, 0.3758, 0.5133, 0.624, 0.5133, 0.624, 0.5133, 0.3758, 0.5133, 0.3784, 0.4966, 0.6216, 0.4966, 0.6216, 0.4966, 0.3784, 0.4966, 0.3818, 0.4932, 0.6182, 0.4932, 0.6182, 0.7568, 0.3818, 0.7568, 0.3784, 0.7534, 0.6216, 0.7534, 0.6216, 0.7534, 0.3784, 0.7534, 0.3758, 0.7367, 0.624, 0.7367, 0.624, 0.7367, 0.3758, 0.7367, 0.375, 0.7234, 0.625, 0.7234, 0.125, 0.7152, 0.375, 0.7234, 0.3742, 0.7367, 0.126, 0.7326, 0.126, 0.7326, 0.3742, 0.7367, 0.3719, 0.75, 0.1287, 0.75, 0.3794, 0.9957, 0.3784, 0.7534, 0.3818, 0.7568, 0.3837, 0.9913, 0.625, 0.7234, 0.875, 0.7234, 0.8742, 0.7367, 0.626, 0.7367, 0.626, 0.7367, 0.8742, 0.7367, 0.872, 0.75, 0.6288, 0.75, 0.6216, 0.7534, 0.6216, 0.9966, 0.6182, 0.9932, 0.6182, 0.7568, 0.4195, 0.8635, 0.5805, 0.8852, 0.5809, 0.9204, 0.4189, 0.9095, 0.4189, 0.9095, 0.5809, 0.9204, 0.5838, 0.9588, 0.4147, 0.9603, 0.4147, 0.9603, 0.5838, 0.9588, 0.5871, 0.9621, 0.4099, 0.9651, 0.5805, 0.3648, 0.4195, 0.3865, 0.4189, 0.3405, 0.5809, 0.3296, 0.5809, 0.3296, 0.4189, 0.3405, 0.4147, 0.2897, 0.5838, 0.2912, 0.5838, 0.2912, 0.4147, 0.2897, 0.4099, 0.2849, 0.5871, 0.2879, 0.4129, 0.4621, 0.4099, 0.2849, 0.4147, 0.2897, 0.4162, 0.4588, 0.4162, 0.4588, 0.4147, 0.2897, 0.4189, 0.3405, 0.4191, 0.4736, 0.4191, 0.4736, 0.4189, 0.3405, 0.4195, 0.3865, 0.4195, 0.4916, 0.5871, 0.2879, 0.5871, 0.4621, 0.5838, 0.4588, 0.5838, 0.2912, 0.5838, 0.2912, 0.5838, 0.4588, 0.581, 0.4736, 0.5809, 0.3296, 0.5809, 0.3296, 0.581, 0.4736, 0.5805, 0.4916, 0.5805, 0.3648, 0.5871, 0.4621, 0.4129, 0.4621, 0.4162, 0.4588, 0.5838, 0.4588, 0.5838, 0.4588, 0.4162, 0.4588, 0.4191, 0.4736, 0.581, 0.4736, 0.581, 0.4736, 0.4191, 0.4736, 0.4195, 0.4916, 0.5805, 0.4916, 0.5805, 0.7584, 0.4195, 0.7584, 0.4191, 0.7764, 0.581, 0.7764, 0.581, 0.7764, 0.4191, 0.7764, 0.4162, 0.7912, 0.5838, 0.7912, 0.5838, 0.7912, 0.4162, 0.7912, 0.4129, 0.7879, 0.5871, 0.7879, 0.4099, 0.9651, 0.4129, 0.7879, 0.4162, 0.7912, 0.4147, 0.9603, 0.4147, 0.9603, 0.4162, 0.7912, 0.4191, 0.7764, 0.4189, 0.9095, 0.4189, 0.9095, 0.4191, 0.7764, 0.4195, 0.7584, 0.4195, 0.8635, 0.5871, 0.7879, 0.5871, 0.9621, 0.5838, 0.9588, 0.5838, 0.7912, 0.5838, 0.7912, 0.5838, 0.9588, 0.5809, 0.9204, 0.581, 0.7764, 0.581, 0.7764, 0.5809, 0.9204, 0.5805, 0.8852, 0.5805, 0.7584, 0.4195, 0.3865, 0.5805, 0.3648, 0.5805, 0.8852, 0.4195, 0.8635, 0.95, 0.7537, 0.95, 1.0, 0.9, 1.0, 0.9, 0.7537, 0.95, 0.75, 0.9, 0.75, 0.9, 0.75, 0.95, 0.75, 0.9, 0.75, 0.85, 0.75, 0.85, 0.75, 0.9, 0.75, 0.85, 0.75, 0.8, 0.75, 0.8, 0.75, 0.85, 0.75, 0.8, 0.75, 0.75, 0.75, 0.75, 0.75, 0.8, 0.75, 0.75, 0.75, 0.7, 0.75, 0.7, 0.75, 0.75, 0.75, 0.7, 0.75, 0.65, 0.75, 0.65, 0.75, 0.7, 0.75, 0.65, 0.75, 0.6, 0.75, 0.6, 0.75, 0.65, 0.75, 0.6, 0.75, 0.55, 0.75, 0.55, 0.75, 0.6, 0.75, 0.55, 0.75, 0.5, 0.75, 0.5, 0.75, 0.55, 0.75, 0.5, 0.75, 0.45, 0.75, 0.45, 0.75, 0.5, 0.75, 0.45, 0.75, 0.4, 0.75, 0.4, 0.75, 0.45, 0.75, 0.35, 0.7537, 0.35, 1.0, 0.3, 1.0, 0.3, 0.7537, 0.35, 0.75, 0.3, 0.75, 0.3, 0.75, 0.35, 0.75, 0.3, 0.75, 0.25, 0.75, 0.25, 0.75, 0.3, 0.75, 0.25, 0.75, 0.2, 0.75, 0.2, 0.75, 0.25, 0.75, 0.2, 0.75, 0.15, 0.75, 0.15, 0.75, 0.2, 0.75, 0.15, 0.75, 0.1, 0.75, 0.1, 0.75, 0.15, 0.75, 0.3242, 0.4783, 0.25, 0.49, 0.1758, 0.4783, 0.1089, 0.4442, 0.05584, 0.3911, 0.02175, 0.3242, 0.01, 0.25, 0.02175, 0.1758, 0.05584, 0.1089, 0.1089, 0.05584, 0.1758, 0.02175, 0.25, 0.01, 0.3242, 0.02175, 0.3911, 0.05584, 0.4442, 0.1089, 0.4783, 0.1758, 0.49, 0.25, 0.4783, 0.3242, 0.4442, 0.3911, 0.3911, 0.4442, 0.1, 0.75, 0.05, 0.75, 0.05, 0.75, 0.1, 0.75, 1.0, 0.75, 0.95, 0.75, 0.95, 0.75, 1.0, 0.75, 0.45, 0.7537, 0.45, 1.0, 0.4, 1.0, 0.4, 0.7537, 0.45, 0.6922, 0.5, 0.6922, 0.5, 0.6922, 0.45, 0.6922, 0.4, 0.75, 0.35, 0.75, 0.35, 0.75, 0.4, 0.75, 0.6, 0.5025, 0.6, 0.6909, 0.55, 0.6909, 0.55, 0.5025, 0.4, 0.7537, 0.4, 1.0, 0.35, 1.0, 0.35, 0.7537, 0.65, 0.5025, 0.65, 0.6909, 0.6, 0.6909, 0.6, 0.5025, 0.3, 0.7537, 0.3, 1.0, 0.25, 1.0, 0.25, 0.7537, 0.7, 0.5025, 0.7, 0.6909, 0.65, 0.6909, 0.65, 0.5025, 0.05, 0.75, -1.565e-07, 0.75, -1.565e-07, 0.75, 0.05, 0.75, 0.05, 0.5025, 0.05, 0.6909, -1.565e-07, 0.6909, -1.565e-07, 0.5025, 0.25, 0.7537, 0.25, 1.0, 0.2, 1.0, 0.2, 0.7537, 0.75, 0.5025, 0.75, 0.6909, 0.7, 0.6909, 0.7, 0.5025, 0.9, 0.7537, 0.9, 1.0, 0.85, 1.0, 0.85, 0.7537, 0.1, 0.5025, 0.1, 0.6909, 0.05, 0.6909, 0.05, 0.5025, 0.2, 0.7537, 0.2, 1.0, 0.15, 1.0, 0.15, 0.7537, 0.8, 0.5025, 0.8, 0.6909, 0.75, 0.6909, 0.75, 0.5025, 0.85, 0.7537, 0.85, 1.0, 0.8, 1.0, 0.8, 0.7537, 0.15, 0.5025, 0.15, 0.6909, 0.1, 0.6909, 0.1, 0.5025, 0.15, 0.7537, 0.15, 1.0, 0.1, 1.0, 0.1, 0.7537, 0.85, 0.5025, 0.85, 0.6909, 0.8, 0.6909, 0.8, 0.5025, 0.75, 0.3823, 0.7909, 0.3758, 0.8278, 0.3571, 0.8571, 0.3278, 0.8758, 0.2909, 0.8823, 0.25, 0.8758, 0.2091, 0.857, 0.1722, 0.8278, 0.143, 0.7909, 0.1242, 0.75, 0.1177, 0.7091, 0.1242, 0.6722, 0.1429, 0.6429, 0.1722, 0.6242, 0.2091, 0.6177, 0.25, 0.6242, 0.2909, 0.643, 0.3278, 0.6722, 0.357, 0.7091, 0.3758, 0.8, 0.6922, 0.85, 0.6922, 0.85, 0.6922, 0.8, 0.6922, 0.75, 0.6922, 0.8, 0.6922, 0.8, 0.6922, 0.75, 0.6922, 0.7, 0.6922, 0.75, 0.6922, 0.75, 0.6922, 0.7, 0.6922, 0.65, 0.6922, 0.7, 0.6922, 0.7, 0.6922, 0.65, 0.6922, 0.6, 0.6922, 0.65, 0.6922, 0.65, 0.6922, 0.6, 0.6922, 0.55, 0.6922, 0.6, 0.6922, 0.6, 0.6922, 0.55, 0.6922, 0.55, 0.5025, 0.55, 0.6909, 0.5, 0.6909, 0.5, 0.5025, 0.5, 0.6922, 0.55, 0.6922, 0.55, 0.6922, 0.5, 0.6922, 0.4, 0.6922, 0.45, 0.6922, 0.45, 0.6922, 0.4, 0.6922, 0.35, 0.6922, 0.4, 0.6922, 0.4, 0.6922, 0.35, 0.6922, 0.3, 0.6922, 0.35, 0.6922, 0.35, 0.6922, 0.3, 0.6922, 0.25, 0.6922, 0.3, 0.6922, 0.3, 0.6922, 0.25, 0.6922, 0.2, 0.6922, 0.25, 0.6922, 0.25, 0.6922, 0.2, 0.6922, 0.15, 0.6922, 0.2, 0.6922, 0.2, 0.6922, 0.15, 0.6922, 0.1, 0.6922, 0.15, 0.6922, 0.15, 0.6922, 0.1, 0.6922, 0.05, 0.6922, 0.1, 0.6922, 0.1, 0.6922, 0.05, 0.6922, -1.565e-07, 0.6922, 0.05, 0.6922, 0.05, 0.6922, -1.565e-07, 0.6922, 0.9, 0.6922, 0.95, 0.6922, 0.95, 0.6922, 0.9, 0.6922, 0.05, 0.6922, 0.05, 0.75, -1.565e-07, 0.75, -1.565e-07, 0.6922, 0.1, 0.6922, 0.1, 0.75, 0.05, 0.75, 0.05, 0.6922, 0.15, 0.6922, 0.15, 0.75, 0.1, 0.75, 0.1, 0.6922, 0.2, 0.6922, 0.2, 0.75, 0.15, 0.75, 0.15, 0.6922, 0.25, 0.6922, 0.25, 0.75, 0.2, 0.75, 0.2, 0.6922, 0.3, 0.6922, 0.3, 0.75, 0.25, 0.75, 0.25, 0.6922, 0.35, 0.6922, 0.35, 0.75, 0.3, 0.75, 0.3, 0.6922, 0.4, 0.6922, 0.4, 0.75, 0.35, 0.75, 0.35, 0.6922, 0.45, 0.6922, 0.45, 0.75, 0.4, 0.75, 0.4, 0.6922, 0.5, 0.6922, 0.5, 0.75, 0.45, 0.75, 0.45, 0.6922, 0.55, 0.6922, 0.55, 0.75, 0.5, 0.75, 0.5, 0.6922, 0.6, 0.6922, 0.6, 0.75, 0.55, 0.75, 0.55, 0.6922, 0.65, 0.6922, 0.65, 0.75, 0.6, 0.75, 0.6, 0.6922, 0.7, 0.6922, 0.7, 0.75, 0.65, 0.75, 0.65, 0.6922, 0.75, 0.6922, 0.75, 0.75, 0.7, 0.75, 0.7, 0.6922, 0.8, 0.6922, 0.8, 0.75, 0.75, 0.75, 0.75, 0.6922, 0.85, 0.6922, 0.85, 0.75, 0.8, 0.75, 0.8, 0.6922, 0.9, 0.6922, 0.9, 0.75, 0.85, 0.75, 0.85, 0.6922, 0.95, 0.6922, 0.95, 0.75, 0.9, 0.75, 0.9, 0.6922, 1.0, 0.6922, 1.0, 0.75, 0.95, 0.75, 0.95, 0.6922, 0.5, 0.5025, 0.5, 0.6909, 0.45, 0.6909, 0.45, 0.5025, 0.5, 0.7537, 0.5, 1.0, 0.45, 1.0, 0.45, 0.7537, 0.45, 0.5025, 0.45, 0.6909, 0.4, 0.6909, 0.4, 0.5025, 0.55, 0.7537, 0.55, 1.0, 0.5, 1.0, 0.5, 0.7537, 0.4, 0.5025, 0.4, 0.6909, 0.35, 0.6909, 0.35, 0.5025, 0.6, 0.7537, 0.6, 1.0, 0.55, 1.0, 0.55, 0.7537, 0.35, 0.5025, 0.35, 0.6909, 0.3, 0.6909, 0.3, 0.5025, 0.65, 0.7537, 0.65, 1.0, 0.6, 1.0, 0.6, 0.7537, 0.95, 0.5025, 0.95, 0.6909, 0.9, 0.6909, 0.9, 0.5025, 1.0, 0.7537, 1.0, 1.0, 0.95, 1.0, 0.95, 0.7537, 0.3, 0.5025, 0.3, 0.6909, 0.25, 0.6909, 0.25, 0.5025, 0.7, 0.7537, 0.7, 1.0, 0.65, 1.0, 0.65, 0.7537, 0.85, 0.6922, 0.9, 0.6922, 0.9, 0.6922, 0.85, 0.6922, 0.25, 0.5025, 0.25, 0.6909, 0.2, 0.6909, 0.2, 0.5025, 0.75, 0.7537, 0.75, 1.0, 0.7, 1.0, 0.7, 0.7537, 0.9, 0.5025, 0.9, 0.6909, 0.85, 0.6909, 0.85, 0.5025, 0.1, 0.7537, 0.1, 1.0, 0.05, 1.0, 0.05, 0.7537, 0.2, 0.5025, 0.2, 0.6909, 0.15, 0.6909, 0.15, 0.5025, 0.8, 0.7537, 0.8, 1.0, 0.75, 1.0, 0.75, 0.7537, 1.0, 0.5025, 0.95, 0.5025, 0.9515, 0.5012, 0.9985, 0.5012, 0.9985, 0.5012, 0.9515, 0.5012, 0.9556, 0.5, 0.9944, 0.5, 0.75, 0.4363, 0.8076, 0.4272, 0.7909, 0.3758, 0.75, 0.3823, 0.95, 0.5025, 0.9, 0.5025, 0.9015, 0.5012, 0.9485, 0.5012, 0.9485, 0.5012, 0.9015, 0.5012, 0.9056, 0.5, 0.9444, 0.5, 0.8076, 0.4272, 0.8595, 0.4007, 0.8278, 0.3571, 0.7909, 0.3758, 0.9, 0.5025, 0.85, 0.5025, 0.8515, 0.5012, 0.8985, 0.5012, 0.8985, 0.5012, 0.8515, 0.5012, 0.8556, 0.5, 0.8944, 0.5, 0.8595, 0.4007, 0.9007, 0.3595, 0.8571, 0.3278, 0.8278, 0.3571, 0.85, 0.5025, 0.8, 0.5025, 0.8015, 0.5012, 0.8485, 0.5012, 0.8485, 0.5012, 0.8015, 0.5012, 0.8056, 0.5, 0.8444, 0.5, 0.9007, 0.3595, 0.9272, 0.3076, 0.8758, 0.2909, 0.8571, 0.3278, 0.8, 0.5025, 0.75, 0.5025, 0.7515, 0.5012, 0.7985, 0.5012, 0.7985, 0.5012, 0.7515, 0.5012, 0.7556, 0.5, 0.7944, 0.5, 0.9272, 0.3076, 0.9363, 0.25, 0.8823, 0.25, 0.8758, 0.2909, 0.75, 0.5025, 0.7, 0.5025, 0.7015, 0.5012, 0.7485, 0.5012, 0.7485, 0.5012, 0.7015, 0.5012, 0.7056, 0.5, 0.7444, 0.5, 0.9363, 0.25, 0.9272, 0.1924, 0.8758, 0.2091, 0.8823, 0.25, 0.7, 0.5025, 0.65, 0.5025, 0.6515, 0.5012, 0.6985, 0.5012, 0.6985, 0.5012, 0.6515, 0.5012, 0.6556, 0.5, 0.6944, 0.5, 0.9272, 0.1924, 0.9007, 0.1405, 0.857, 0.1722, 0.8758, 0.2091, 0.65, 0.5025, 0.6, 0.5025, 0.6015, 0.5012, 0.6485, 0.5012, 0.6485, 0.5012, 0.6015, 0.5012, 0.6056, 0.5, 0.6444, 0.5, 0.9007, 0.1405, 0.8595, 0.09925, 0.8278, 0.143, 0.857, 0.1722, 0.6, 0.5025, 0.55, 0.5025, 0.5515, 0.5012, 0.5985, 0.5012, 0.5985, 0.5012, 0.5515, 0.5012, 0.5556, 0.5, 0.5944, 0.5, 0.8595, 0.09925, 0.8076, 0.07279, 0.7909, 0.1242, 0.8278, 0.143, 0.55, 0.5025, 0.5, 0.5025, 0.5015, 0.5012, 0.5485, 0.5012, 0.5485, 0.5012, 0.5015, 0.5012, 0.5056, 0.5, 0.5444, 0.5, 0.8076, 0.07279, 0.75, 0.06367, 0.75, 0.1177, 0.7909, 0.1242, 0.5, 0.5025, 0.45, 0.5025, 0.4515, 0.5012, 0.4985, 0.5012, 0.4985, 0.5012, 0.4515, 0.5012, 0.4556, 0.5, 0.4944, 0.5, 0.75, 0.06367, 0.6924, 0.07279, 0.7091, 0.1242, 0.75, 0.1177, 0.45, 0.5025, 0.4, 0.5025, 0.4015, 0.5012, 0.4485, 0.5012, 0.4485, 0.5012, 0.4015, 0.5012, 0.4056, 0.5, 0.4444, 0.5, 0.6924, 0.07279, 0.6405, 0.09925, 0.6722, 0.1429, 0.7091, 0.1242, 0.4, 0.5025, 0.35, 0.5025, 0.3515, 0.5012, 0.3985, 0.5012, 0.3985, 0.5012, 0.3515, 0.5012, 0.3556, 0.5, 0.3944, 0.5, 0.6405, 0.09925, 0.5993, 0.1405, 0.6429, 0.1722, 0.6722, 0.1429, 0.35, 0.5025, 0.3, 0.5025, 0.3015, 0.5012, 0.3485, 0.5012, 0.3485, 0.5012, 0.3015, 0.5012, 0.3056, 0.5, 0.3444, 0.5, 0.5993, 0.1405, 0.5728, 0.1924, 0.6242, 0.2091, 0.6429, 0.1722, 0.3, 0.5025, 0.25, 0.5025, 0.2515, 0.5012, 0.2985, 0.5012, 0.2985, 0.5012, 0.2515, 0.5012, 0.2556, 0.5, 0.2944, 0.5, 0.5728, 0.1924, 0.5637, 0.25, 0.6177, 0.25, 0.6242, 0.2091, 0.25, 0.5025, 0.2, 0.5025, 0.2015, 0.5012, 0.2485, 0.5012, 0.2485, 0.5012, 0.2015, 0.5012, 0.2056, 0.5, 0.2444, 0.5, 0.5637, 0.25, 0.5728, 0.3076, 0.6242, 0.2909, 0.6177, 0.25, 0.2, 0.5025, 0.15, 0.5025, 0.1515, 0.5012, 0.1985, 0.5012, 0.1985, 0.5012, 0.1515, 0.5012, 0.1556, 0.5, 0.1944, 0.5, 0.5728, 0.3076, 0.5993, 0.3595, 0.643, 0.3278, 0.6242, 0.2909, 0.15, 0.5025, 0.1, 0.5025, 0.1015, 0.5012, 0.1485, 0.5012, 0.1485, 0.5012, 0.1015, 0.5012, 0.1056, 0.5, 0.1444, 0.5, 0.5993, 0.3595, 0.6405, 0.4007, 0.6722, 0.357, 0.643, 0.3278, 0.1, 0.5025, 0.05, 0.5025, 0.0515, 0.5012, 0.0985, 0.5012, 0.0985, 0.5012, 0.0515, 0.5012, 0.05559, 0.5, 0.09441, 0.5, 0.6405, 0.4007, 0.6924, 0.4272, 0.7091, 0.3758, 0.6722, 0.357, 0.05, 0.5025, -1.565e-07, 0.5025, 0.001497, 0.5012, 0.0485, 0.5012, 0.0485, 0.5012, 0.001497, 0.5012, 0.00559, 0.5, 0.04441, 0.5, 0.6924, 0.4272, 0.75, 0.4363, 0.75, 0.3823, 0.7091, 0.3758, 0.95, 0.6922, 1.0, 0.6922, 1.0, 0.6922, 0.95, 0.6922, 1.0, 0.6922, 0.95, 0.6922, 0.95, 0.6922, 0.9997, 0.6922, 0.9997, 0.6922, 0.95, 0.6922, 0.95, 0.6917, 0.9997, 0.6917, 0.9997, 0.6917, 0.95, 0.6917, 0.95, 0.6909, 1.0, 0.6909, 0.95, 0.6922, 0.9, 0.6922, 0.9, 0.6922, 0.95, 0.6922, 0.95, 0.6922, 0.9, 0.6922, 0.9, 0.6917, 0.95, 0.6917, 0.95, 0.6917, 0.9, 0.6917, 0.9, 0.6909, 0.95, 0.6909, 0.9, 0.6922, 0.85, 0.6922, 0.85, 0.6922, 0.9, 0.6922, 0.9, 0.6922, 0.85, 0.6922, 0.85, 0.6917, 0.9, 0.6917, 0.9, 0.6917, 0.85, 0.6917, 0.85, 0.6909, 0.9, 0.6909, 0.85, 0.6922, 0.8, 0.6922, 0.8, 0.6922, 0.85, 0.6922, 0.85, 0.6922, 0.8, 0.6922, 0.8, 0.6917, 0.85, 0.6917, 0.85, 0.6917, 0.8, 0.6917, 0.8, 0.6909, 0.85, 0.6909, 0.8, 0.6922, 0.75, 0.6922, 0.75, 0.6922, 0.8, 0.6922, 0.8, 0.6922, 0.75, 0.6922, 0.75, 0.6917, 0.8, 0.6917, 0.8, 0.6917, 0.75, 0.6917, 0.75, 0.6909, 0.8, 0.6909, 0.75, 0.6922, 0.7, 0.6922, 0.7, 0.6922, 0.75, 0.6922, 0.75, 0.6922, 0.7, 0.6922, 0.7, 0.6917, 0.75, 0.6917, 0.75, 0.6917, 0.7, 0.6917, 0.7, 0.6909, 0.75, 0.6909, 0.7, 0.6922, 0.65, 0.6922, 0.65, 0.6922, 0.7, 0.6922, 0.7, 0.6922, 0.65, 0.6922, 0.65, 0.6917, 0.7, 0.6917, 0.7, 0.6917, 0.65, 0.6917, 0.65, 0.6909, 0.7, 0.6909, 0.65, 0.6922, 0.6, 0.6922, 0.6, 0.6922, 0.65, 0.6922, 0.65, 0.6922, 0.6, 0.6922, 0.6, 0.6917, 0.65, 0.6917, 0.65, 0.6917, 0.6, 0.6917, 0.6, 0.6909, 0.65, 0.6909, 0.6, 0.6922, 0.55, 0.6922, 0.55, 0.6922, 0.6, 0.6922, 0.6, 0.6922, 0.55, 0.6922, 0.55, 0.6917, 0.6, 0.6917, 0.6, 0.6917, 0.55, 0.6917, 0.55, 0.6909, 0.6, 0.6909, 0.55, 0.6922, 0.5, 0.6922, 0.5, 0.6922, 0.55, 0.6922, 0.55, 0.6922, 0.5, 0.6922, 0.5, 0.6917, 0.55, 0.6917, 0.55, 0.6917, 0.5, 0.6917, 0.5, 0.6909, 0.55, 0.6909, 0.5, 0.6922, 0.45, 0.6922, 0.45, 0.6922, 0.5, 0.6922, 0.5, 0.6922, 0.45, 0.6922, 0.45, 0.6917, 0.5, 0.6917, 0.5, 0.6917, 0.45, 0.6917, 0.45, 0.6909, 0.5, 0.6909, 0.45, 0.6922, 0.4, 0.6922, 0.4, 0.6922, 0.45, 0.6922, 0.45, 0.6922, 0.4, 0.6922, 0.4, 0.6917, 0.45, 0.6917, 0.45, 0.6917, 0.4, 0.6917, 0.4, 0.6909, 0.45, 0.6909, 0.4, 0.6922, 0.35, 0.6922, 0.35, 0.6922, 0.4, 0.6922, 0.4, 0.6922, 0.35, 0.6922, 0.35, 0.6917, 0.4, 0.6917, 0.4, 0.6917, 0.35, 0.6917, 0.35, 0.6909, 0.4, 0.6909, 0.35, 0.6922, 0.3, 0.6922, 0.3, 0.6922, 0.35, 0.6922, 0.35, 0.6922, 0.3, 0.6922, 0.3, 0.6917, 0.35, 0.6917, 0.35, 0.6917, 0.3, 0.6917, 0.3, 0.6909, 0.35, 0.6909, 0.3, 0.6922, 0.25, 0.6922, 0.25, 0.6922, 0.3, 0.6922, 0.3, 0.6922, 0.25, 0.6922, 0.25, 0.6917, 0.3, 0.6917, 0.3, 0.6917, 0.25, 0.6917, 0.25, 0.6909, 0.3, 0.6909, 0.25, 0.6922, 0.2, 0.6922, 0.2, 0.6922, 0.25, 0.6922, 0.25, 0.6922, 0.2, 0.6922, 0.2, 0.6917, 0.25, 0.6917, 0.25, 0.6917, 0.2, 0.6917, 0.2, 0.6909, 0.25, 0.6909, 0.2, 0.6922, 0.15, 0.6922, 0.15, 0.6922, 0.2, 0.6922, 0.2, 0.6922, 0.15, 0.6922, 0.15, 0.6917, 0.2, 0.6917, 0.2, 0.6917, 0.15, 0.6917, 0.15, 0.6909, 0.2, 0.6909, 0.15, 0.6922, 0.1, 0.6922, 0.1, 0.6922, 0.15, 0.6922, 0.15, 0.6922, 0.1, 0.6922, 0.1, 0.6917, 0.15, 0.6917, 0.15, 0.6917, 0.1, 0.6917, 0.1, 0.6909, 0.15, 0.6909, 0.1, 0.6922, 0.05, 0.6922, 0.05, 0.6922, 0.1, 0.6922, 0.1, 0.6922, 0.05, 0.6922, 0.05, 0.6917, 0.1, 0.6917, 0.1, 0.6917, 0.05, 0.6917, 0.05, 0.6909, 0.1, 0.6909, 0.05, 0.6922, -1.565e-07, 0.6922, 0.0002529, 0.6922, 0.05, 0.6922, 0.05, 0.6922, 0.0002529, 0.6922, 0.0002753, 0.6917, 0.05, 0.6917, 0.05, 0.6917, 0.0002753, 0.6917, -1.565e-07, 0.6909, 0.05, 0.6909, 1.0, 0.5025, 1.0, 0.6909, 0.95, 0.6909, 0.95, 0.5025, 0.05, 0.7537, -1.565e-07, 0.7537, 0.0003608, 0.7514, 0.05, 0.7514, 0.05, 0.7514, 0.0003608, 0.7514, 0.0003289, 0.75, 0.05, 0.75, 0.05, 0.75, 0.0003289, 0.75, -1.565e-07, 0.75, 0.05, 0.75, 0.1, 0.7537, 0.05, 0.7537, 0.05, 0.7514, 0.1, 0.7514, 0.1, 0.7514, 0.05, 0.7514, 0.05, 0.75, 0.1, 0.75, 0.1, 0.75, 0.05, 0.75, 0.05, 0.75, 0.1, 0.75, 0.15, 0.7537, 0.1, 0.7537, 0.1, 0.7514, 0.15, 0.7514, 0.15, 0.7514, 0.1, 0.7514, 0.1, 0.75, 0.15, 0.75, 0.15, 0.75, 0.1, 0.75, 0.1, 0.75, 0.15, 0.75, 0.2, 0.7537, 0.15, 0.7537, 0.15, 0.7514, 0.2, 0.7514, 0.2, 0.7514, 0.15, 0.7514, 0.15, 0.75, 0.2, 0.75, 0.2, 0.75, 0.15, 0.75, 0.15, 0.75, 0.2, 0.75, 0.25, 0.7537, 0.2, 0.7537, 0.2, 0.7514, 0.25, 0.7514, 0.25, 0.7514, 0.2, 0.7514, 0.2, 0.75, 0.25, 0.75, 0.25, 0.75, 0.2, 0.75, 0.2, 0.75, 0.25, 0.75, 0.3, 0.7537, 0.25, 0.7537, 0.25, 0.7514, 0.3, 0.7514, 0.3, 0.7514, 0.25, 0.7514, 0.25, 0.75, 0.3, 0.75, 0.3, 0.75, 0.25, 0.75, 0.25, 0.75, 0.3, 0.75, 0.35, 0.7537, 0.3, 0.7537, 0.3, 0.7514, 0.35, 0.7514, 0.35, 0.7514, 0.3, 0.7514, 0.3, 0.75, 0.35, 0.75, 0.35, 0.75, 0.3, 0.75, 0.3, 0.75, 0.35, 0.75, 0.4, 0.7537, 0.35, 0.7537, 0.35, 0.7514, 0.4, 0.7514, 0.4, 0.7514, 0.35, 0.7514, 0.35, 0.75, 0.4, 0.75, 0.4, 0.75, 0.35, 0.75, 0.35, 0.75, 0.4, 0.75, 0.45, 0.7537, 0.4, 0.7537, 0.4, 0.7514, 0.45, 0.7514, 0.45, 0.7514, 0.4, 0.7514, 0.4, 0.75, 0.45, 0.75, 0.45, 0.75, 0.4, 0.75, 0.4, 0.75, 0.45, 0.75, 0.5, 0.7537, 0.45, 0.7537, 0.45, 0.7514, 0.5, 0.7514, 0.5, 0.7514, 0.45, 0.7514, 0.45, 0.75, 0.5, 0.75, 0.5, 0.75, 0.45, 0.75, 0.45, 0.75, 0.5, 0.75, 0.55, 0.7537, 0.5, 0.7537, 0.5, 0.7514, 0.55, 0.7514, 0.55, 0.7514, 0.5, 0.7514, 0.5, 0.75, 0.55, 0.75, 0.55, 0.75, 0.5, 0.75, 0.5, 0.75, 0.55, 0.75, 0.6, 0.7537, 0.55, 0.7537, 0.55, 0.7514, 0.6, 0.7514, 0.6, 0.7514, 0.55, 0.7514, 0.55, 0.75, 0.6, 0.75, 0.6, 0.75, 0.55, 0.75, 0.55, 0.75, 0.6, 0.75, 0.65, 0.7537, 0.6, 0.7537, 0.6, 0.7514, 0.65, 0.7514, 0.65, 0.7514, 0.6, 0.7514, 0.6, 0.75, 0.65, 0.75, 0.65, 0.75, 0.6, 0.75, 0.6, 0.75, 0.65, 0.75, 0.7, 0.7537, 0.65, 0.7537, 0.65, 0.7514, 0.7, 0.7514, 0.7, 0.7514, 0.65, 0.7514, 0.65, 0.75, 0.7, 0.75, 0.7, 0.75, 0.65, 0.75, 0.65, 0.75, 0.7, 0.75, 0.75, 0.7537, 0.7, 0.7537, 0.7, 0.7514, 0.75, 0.7514, 0.75, 0.7514, 0.7, 0.7514, 0.7, 0.75, 0.75, 0.75, 0.75, 0.75, 0.7, 0.75, 0.7, 0.75, 0.75, 0.75, 0.8, 0.7537, 0.75, 0.7537, 0.75, 0.7514, 0.8, 0.7514, 0.8, 0.7514, 0.75, 0.7514, 0.75, 0.75, 0.8, 0.75, 0.8, 0.75, 0.75, 0.75, 0.75, 0.75, 0.8, 0.75, 0.85, 0.7537, 0.8, 0.7537, 0.8, 0.7514, 0.85, 0.7514, 0.85, 0.7514, 0.8, 0.7514, 0.8, 0.75, 0.85, 0.75, 0.85, 0.75, 0.8, 0.75, 0.8, 0.75, 0.85, 0.75, 0.9, 0.7537, 0.85, 0.7537, 0.85, 0.7514, 0.9, 0.7514, 0.9, 0.7514, 0.85, 0.7514, 0.85, 0.75, 0.9, 0.75, 0.9, 0.75, 0.85, 0.75, 0.85, 0.75, 0.9, 0.75, 0.95, 0.7537, 0.9, 0.7537, 0.9, 0.7514, 0.95, 0.7514, 0.95, 0.7514, 0.9, 0.7514, 0.9, 0.75, 0.95, 0.75, 0.95, 0.75, 0.9, 0.75, 0.9, 0.75, 0.95, 0.75, 1.0, 0.7537, 0.95, 0.7537, 0.95, 0.7514, 0.9996, 0.7514, 0.9996, 0.7514, 0.95, 0.7514, 0.95, 0.75, 0.9997, 0.75, 0.9997, 0.75, 0.95, 0.75, 0.95, 0.75, 1.0, 0.75, 0.05, 0.7537, 0.05, 1.0, -1.565e-07, 1.0, -1.565e-07, 0.7537, 0.2904, 0.987, 0.5, 0.9882, 0.5, 1.0, 0.0, 1.0, 0.5, 0.9882, 0.7096, 0.987, 1.0, 1.0, 0.5, 1.0, 0.5, 0.01441, 0.9791, 0.01451, 0.7096, 0.987, 0.5, 0.9882, 0.7096, 0.987, 0.9791, 0.01451, 1.0, 0.0, 1.0, 1.0, 0.5, 0.01441, 0.02089, 0.01451, 0.0, 0.0, 0.5, 0.0, 0.02089, 0.01451, 0.5, 0.01441, 0.5, 0.9882, 0.2904, 0.987, 0.9791, 0.01451, 0.5, 0.01441, 0.5, 0.0, 1.0, 0.0, 0.5, 0.9882, 0.2904, 0.987, 0.0, 1.0, 0.5, 1.0, 0.7096, 0.987, 0.5, 0.9882, 0.5, 1.0, 1.0, 1.0, 0.5, 0.01441, 0.5, 0.9882, 0.7096, 0.987, 0.9791, 0.01451, 0.9791, 0.01451, 0.7096, 0.987, 1.0, 1.0, 1.0, 0.0, 0.02089, 0.01451, 0.5, 0.01441, 0.5, 0.0, 0.0, 0.0, 0.02089, 0.01451, 0.2904, 0.987, 0.5, 0.9882, 0.5, 0.01441, 0.5, 0.01441, 0.9791, 0.01451, 1.0, 0.0, 0.5, 0.0, 0.2904, 0.987, 0.0, 1.0, 0.0, 0.0, 0.02089, 0.01451, 0.02089, 0.01451, 0.0, 0.0, 0.0, 1.0, 0.2904, 0.987, 0.2904, 0.987, 0.5, 0.9882, 0.5, 1.0, 0.0, 1.0, 0.5, 0.9882, 0.7096, 0.987, 1.0, 1.0, 0.5, 1.0, 0.5, 0.01441, 0.9791, 0.01451, 0.7096, 0.987, 0.5, 0.9882, 0.7096, 0.987, 0.9791, 0.01451, 1.0, 0.0, 1.0, 1.0, 0.5, 0.01441, 0.02089, 0.01451, 0.0, 0.0, 0.5, 0.0, 0.02089, 0.01451, 0.5, 0.01441, 0.5, 0.9882, 0.2904, 0.987, 0.9791, 0.01451, 0.5, 0.01441, 0.5, 0.0, 1.0, 0.0, 0.5, 0.9882, 0.2904, 0.987, 0.0, 1.0, 0.5, 1.0, 0.7096, 0.987, 0.5, 0.9882, 0.5, 1.0, 1.0, 1.0, 0.5, 0.01441, 0.5, 0.9882, 0.7096, 0.987, 0.9791, 0.01451, 0.9791, 0.01451, 0.7096, 0.987, 1.0, 1.0, 1.0, 0.0, 0.02089, 0.01451, 0.5, 0.01441, 0.5, 0.0, 0.0, 0.0, 0.02089, 0.01451, 0.2904, 0.987, 0.5, 0.9882, 0.5, 0.01441, 0.5, 0.01441, 0.9791, 0.01451, 1.0, 0.0, 0.5, 0.0, 0.2904, 0.987, 0.0, 1.0, 0.0, 0.0, 0.02089, 0.01451, 0.02089, 0.01451, 0.0, 0.0, 0.0, 1.0, 0.2904, 0.987, 0.2904, 0.987, 0.0, 1.0, 0.5, 1.0, 0.5, 0.9882, 0.5, 0.9882, 0.5, 1.0, 1.0, 1.0, 0.7096, 0.987, 0.5, 0.01441, 0.5, 0.9882, 0.7096, 0.987, 0.9791, 0.01451, 0.7096, 0.987, 1.0, 1.0, 1.0, 0.0, 0.9791, 0.01451, 0.5, 0.01441, 0.5, 0.0, 0.0, 0.0, 0.02089, 0.01451, 0.02089, 0.01451, 0.2904, 0.987, 0.5, 0.9882, 0.5, 0.01441, 0.9791, 0.01451, 1.0, 0.0, 0.5, 0.0, 0.5, 0.01441, 0.5, 0.9882, 0.5, 1.0, 0.0, 1.0, 0.2904, 0.987, 0.7096, 0.987, 1.0, 1.0, 0.5, 1.0, 0.5, 0.9882, 0.5, 0.01441, 0.9791, 0.01451, 0.7096, 0.987, 0.5, 0.9882, 0.9791, 0.01451, 1.0, 0.0, 1.0, 1.0, 0.7096, 0.987, 0.02089, 0.01451, 0.0, 0.0, 0.5, 0.0, 0.5, 0.01441, 0.02089, 0.01451, 0.5, 0.01441, 0.5, 0.9882, 0.2904, 0.987, 0.5, 0.01441, 0.5, 0.0, 1.0, 0.0, 0.9791, 0.01451, 0.2904, 0.987, 0.02089, 0.01451, 0.0, 0.0, 0.0, 1.0, 0.02089, 0.01451, 0.2904, 0.987, 0.0, 1.0, 0.0, 0.0, 0.2904, 0.987, 0.5, 0.9882, 0.5, 1.0, 0.0, 1.0, 0.5, 0.9882, 0.7096, 0.987, 1.0, 1.0, 0.5, 1.0, 0.5, 0.01441, 0.9791, 0.01451, 0.7096, 0.987, 0.5, 0.9882, 0.7096, 0.987, 0.9791, 0.01451, 1.0, 0.0, 1.0, 1.0, 0.5, 0.01441, 0.02089, 0.01451, 0.0, 0.0, 0.5, 0.0, 0.02089, 0.01451, 0.5, 0.01441, 0.5, 0.9882, 0.2904, 0.987, 0.9791, 0.01451, 0.5, 0.01441, 0.5, 0.0, 1.0, 0.0, 0.5, 0.9882, 0.2904, 0.987, 0.0, 1.0, 0.5, 1.0, 0.7096, 0.987, 0.5, 0.9882, 0.5, 1.0, 1.0, 1.0, 0.5, 0.01441, 0.5, 0.9882, 0.7096, 0.987, 0.9791, 0.01451, 0.9791, 0.01451, 0.7096, 0.987, 1.0, 1.0, 1.0, 0.0, 0.02089, 0.01451, 0.5, 0.01441, 0.5, 0.0, 0.0, 0.0, 0.02089, 0.01451, 0.2904, 0.987, 0.5, 0.9882, 0.5, 0.01441, 0.5, 0.01441, 0.9791, 0.01451, 1.0, 0.0, 0.5, 0.0, 0.2904, 0.987, 0.0, 1.0, 0.0, 0.0, 0.02089, 0.01451, 0.02089, 0.01451, 0.0, 0.0, 0.0, 1.0, 0.2904, 0.987])
me_cube_004.materials.append(mat_yellow_staff02)
me_cube_004.materials.append(mat_gray_staff02)
me_cube_004.materials.append(mat_blue_staff02)
me_cube_004.use_remesh_fix_poles = True
me_cube_004.use_remesh_preserve_attributes = False
me_cube_004.use_mirror_vertex_groups = False
me_cube_004.update()

# ---- objects
ob_staff_02 = bpy.data.objects.new('Staff_02', me_cube_004)

# ---- transforms, parenting, visibility, modifiers, constraints
ob_staff_02.location = (0.0, 0.0, 0.0)
ob_staff_02.lineart.crease_threshold = 0.0

# ---- collection membership
col_collection.objects.link(ob_staff_02)

# ---- scene / render settings (as saved in the file)
scene.frame_start = 1; scene.frame_end = 250; scene.frame_set(1)
scene.render.engine = 'BLENDER_EEVEE_NEXT'
scene.cycles.use_denoising = False
scene.cycles.samples = 128
scene.cycles.sampling_pattern = 'TABULATED_SOBOL'
scene.cycles.use_adaptive_sampling = False
scene.cycles.use_light_tree = False
scene.view_settings.view_transform = 'Filmic'
bpy.context.view_layer.update()

# ---- added for rendering (the .blend has no active camera and no usable light): camera, sun
cam_auto = bpy.data.cameras.new('AutoCamera')
cam_auto.lens = 50.0
cam_auto.sensor_width = 36.0
cam_auto.clip_end = 1000.0
ob_auto_camera = bpy.data.objects.new('AutoCamera', cam_auto)
scene.collection.objects.link(ob_auto_camera)
ob_auto_camera.location = (25.4175, -30.501, 21.9966)
ob_auto_camera.rotation_euler = (1.09748, -7.21219e-08, 0.694738)
scene.camera = ob_auto_camera
light_auto_sun = bpy.data.lights.new('AutoSun', 'SUN')
light_auto_sun.energy = 3.0
light_auto_sun.angle = 0.0523599
ob_auto_sun = bpy.data.objects.new('AutoSun', light_auto_sun)
scene.collection.objects.link(ob_auto_sun)
ob_auto_sun.rotation_euler = (0.872665, 0.174533, 0.523599)
bpy.context.view_layer.update()
